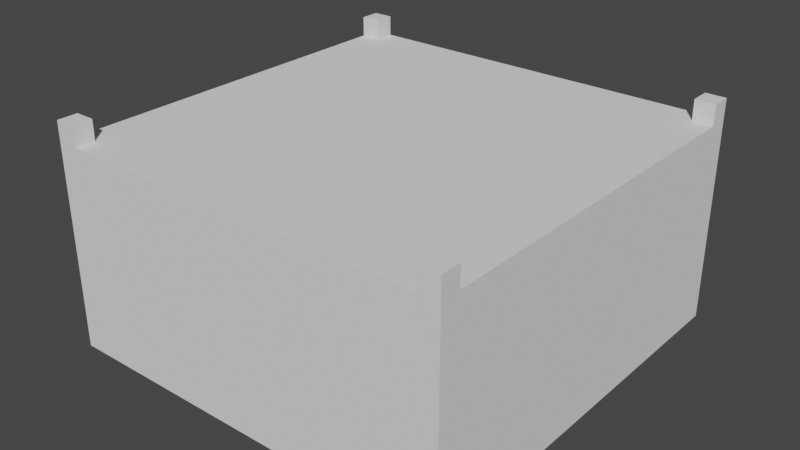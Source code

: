 # Source: cross_X.blend  (saved by Blender 2.90.8; exported with 4.5.12 LTS)
import bpy
from mathutils import Matrix  # noqa: F401  (used for matrix-valued properties, if any)

bpy.ops.wm.read_factory_settings(use_empty=True)
scene = bpy.context.scene
scene.name = 'Scene'

# ---- collections
col_collection = bpy.data.collections.new('Collection'); scene.collection.children.link(col_collection)

# ---- world
world_world = bpy.data.worlds.new('World'); scene.world = world_world
world_world.use_nodes = True; world_world.node_tree.nodes.clear()
_N = world_world.node_tree.nodes; _L = world_world.node_tree.links
n0 = _N.new('ShaderNodeOutputWorld'); n0.name = 'World Output'; n0.location = (300, 300)
n1 = _N.new('ShaderNodeBackground'); n1.name = 'Background'; n1.location = (10, 300)
n1.inputs[0].default_value = (0.05088, 0.05088, 0.05088, 1.0)
_L.new(n1.outputs[0], n0.inputs[0])
n0.is_active_output = True
world_world.color = (0.05088, 0.05088, 0.05088)
world_world.use_sun_shadow = False
world_world.sun_shadow_jitter_overblur = 0.0

# ---- meshes
me_plane_003 = bpy.data.meshes.new('Plane.003')
me_plane_003.from_pydata([(-6.0, -6.0, 0.0), (6.0, -6.0, 0.0), (-6.0, 6.0, 0.0), (6.0, 6.0, 0.0), (-5.4, 5.4, 6.0), (-5.4, -5.4, 6.0), (5.4, -5.4, 6.0), (5.4, 5.4, 6.0), (-6.0, 6.0, 6.0), (-6.0, -6.0, 6.0), (6.0, -6.0, 6.0), (6.0, 6.0, 6.0), (-5.4, -6.0, 6.0), (-6.0, -5.4, 6.0), (-6.0, 5.4, 6.0), (-5.4, 6.0, 6.0), (6.0, 5.4, 6.0), (5.4, 6.0, 6.0), (5.4, -6.0, 6.0), (6.0, -5.4, 6.0), (-6.0, -5.4, 6.6), (-6.0, -6.0, 6.6), (5.4, -6.0, 6.6), (6.0, -6.0, 6.6), (6.0, 5.4, 6.6), (6.0, 6.0, 6.6), (-5.4, 6.0, 6.6), (-6.0, 6.0, 6.6), (-5.4, -5.4, 6.6), (-5.4, 5.4, 6.6), (5.4, -5.4, 6.6), (5.4, 5.4, 6.6), (-5.4, -6.0, 6.6), (-6.0, 5.4, 6.6), (5.4, 6.0, 6.6), (6.0, -5.4, 6.6)], [], [(0, 2, 3, 1), (1, 3, 11, 16, 19, 10), (2, 0, 9, 13, 14, 8), (3, 2, 8, 15, 17, 11), (0, 1, 10, 18, 12, 9), (18, 10, 23, 22), (4, 15, 26, 29), (19, 6, 30, 35), (13, 9, 21, 20), (14, 4, 29, 33), (10, 19, 35, 23), (8, 14, 33, 27), (17, 7, 31, 34), (28, 20, 21), (32, 28, 21), (33, 29, 27), (26, 27, 29), (24, 25, 31), (34, 31, 25), (35, 30, 23), (22, 23, 30), (9, 12, 32, 21), (6, 18, 22, 30), (16, 11, 25, 24), (11, 17, 34, 25), (15, 8, 27, 26), (5, 13, 20, 28), (7, 16, 24, 31), (12, 5, 28, 32)])
_uv = me_plane_003.uv_layers.new(name='UVMap')
_uv.uv.foreach_set('vector', [0.0, 0.0, 0.0, 1.0, 1.0, 1.0, 1.0, 0.0, 1.0, 0.0, 1.0, 1.0, 1.0, 1.0, 1.0, 0.9221, 1.0, 0.08505, 1.0, 0.0, 0.0, 1.0, 0.0, 0.0, 0.0, 0.0, 0.0, 0.06844, 0.0, 0.871, 0.0, 1.0, 1.0, 1.0, 0.0, 1.0, 0.0, 1.0, 0.09039, 1.0, 0.9471, 1.0, 1.0, 1.0, 0.0, 0.0, 1.0, 0.0, 1.0, 0.0, 0.9459, 0.0, 0.08658, 0.0, 0.0, 0.0, 0.9459, 0.0, 1.0, 0.0, 1.0, 0.0, 0.9459, 0.0, 0.05, 0.95, 0.09039, 1.0, 0.09039, 1.0, 0.05, 0.95, 1.0, 0.08505, 0.95, 0.05, 0.95, 0.05, 1.0, 0.08505, 0.0, 0.06844, 0.0, 0.0, 0.0, 0.0, 0.0, 0.06844, 0.0, 0.871, 0.05, 0.95, 0.05, 0.95, 0.0, 0.871, 1.0, 0.0, 1.0, 0.08505, 1.0, 0.08505, 1.0, 0.0, 0.0, 1.0, 0.0, 0.871, 0.0, 0.871, 0.0, 1.0, 0.9471, 1.0, 0.95, 0.95, 0.95, 0.95, 0.9471, 1.0, 0.05, 0.05, 0.0, 0.06844, 0.0, 0.0, 0.08658, 0.0, 0.05, 0.05, 0.0, 0.0, 0.0, 0.871, 0.05, 0.95, 0.0, 1.0, 0.09039, 1.0, 0.0, 1.0, 0.05, 0.95, 1.0, 0.9221, 1.0, 1.0, 0.95, 0.95, 0.9471, 1.0, 0.95, 0.95, 1.0, 1.0, 1.0, 0.08505, 0.95, 0.05, 1.0, 0.0, 0.9459, 0.0, 1.0, 0.0, 0.95, 0.05, 0.0, 0.0, 0.08658, 0.0, 0.08658, 0.0, 0.0, 0.0, 0.95, 0.05, 0.9459, 0.0, 0.9459, 0.0, 0.95, 0.05, 1.0, 0.9221, 1.0, 1.0, 1.0, 1.0, 1.0, 0.9221, 1.0, 1.0, 0.9471, 1.0, 0.9471, 1.0, 1.0, 1.0, 0.09039, 1.0, 0.0, 1.0, 0.0, 1.0, 0.09039, 1.0, 0.05, 0.05, 0.0, 0.06844, 0.0, 0.06844, 0.05, 0.05, 0.95, 0.95, 1.0, 0.9221, 1.0, 0.9221, 0.95, 0.95, 0.08658, 0.0, 0.05, 0.05, 0.05, 0.05, 0.08658, 0.0])
me_plane_003.use_remesh_fix_poles = True
me_plane_003.use_remesh_preserve_attributes = False
me_plane_003.use_mirror_x = True
me_plane_003.update()
me_plane_001 = bpy.data.meshes.new('Plane.001')
me_plane_001.from_pydata([(-5.4, 5.4, 6.0), (-5.4, -5.4, 6.0), (5.4, -5.4, 6.0), (5.4, 5.4, 6.0), (-5.4, -6.0, 6.0), (-6.0, -5.4, 6.0), (-6.0, 5.4, 6.0), (-5.4, 6.0, 6.0), (6.0, 5.4, 6.0), (5.4, 6.0, 6.0), (5.4, -6.0, 6.0), (6.0, -5.4, 6.0)], [], [(1, 2, 3, 0), (2, 1, 4, 10), (3, 2, 11, 8), (0, 3, 9, 7), (5, 1, 0, 6)])
_uv = me_plane_001.uv_layers.new(name='UVMap')
_uv.uv.foreach_set('vector', [0.05, 0.05, 0.95, 0.05, 0.95, 0.95, 0.05, 0.95, 0.95, 0.05, 0.05, 0.05, 0.08658, 0.0, 0.9459, 0.0, 0.95, 0.95, 0.95, 0.05, 1.0, 0.08505, 1.0, 0.9221, 0.05, 0.95, 0.95, 0.95, 0.9471, 1.0, 0.09039, 1.0, 0.0, 0.06844, 0.05, 0.05, 0.05, 0.95, 0.0, 0.871])
me_plane_001.use_remesh_fix_poles = True
me_plane_001.use_remesh_preserve_attributes = False
me_plane_001.use_mirror_x = True
me_plane_001.update()

# ---- objects
ob_x_cross = bpy.data.objects.new('x Cross', me_plane_003)
ob_x_cross_001 = bpy.data.objects.new('x Cross.001', me_plane_001)

# ---- transforms, parenting, visibility, modifiers, constraints
ob_x_cross.location = (0.0, 0.0, 0.0)
ob_x_cross.lineart.crease_threshold = 0.0
ob_x_cross.use_mesh_mirror_x = True
ob_x_cross_001.location = (0.0, 0.0, 0.0)
ob_x_cross_001.lineart.crease_threshold = 0.0
ob_x_cross_001.use_mesh_mirror_x = True

# ---- collection membership
col_collection.objects.link(ob_x_cross)
col_collection.objects.link(ob_x_cross_001)

# ---- scene / render settings (as saved in the file)
scene.frame_start = 1; scene.frame_end = 250; scene.frame_set(1)
scene.render.engine = 'BLENDER_EEVEE_NEXT'
scene.cycles.use_denoising = False
scene.cycles.samples = 128
scene.cycles.sampling_pattern = 'TABULATED_SOBOL'
scene.cycles.use_adaptive_sampling = False
scene.cycles.use_light_tree = False
scene.view_settings.view_transform = 'Filmic'
bpy.context.view_layer.update()

# ---- added for rendering (the .blend has no active camera and no usable light): camera, sun
cam_auto = bpy.data.cameras.new('AutoCamera')
cam_auto.lens = 50.0
cam_auto.sensor_width = 36.0
cam_auto.clip_end = 1000.0
ob_auto_camera = bpy.data.objects.new('AutoCamera', cam_auto)
scene.collection.objects.link(ob_auto_camera)
ob_auto_camera.location = (16.8472, -20.2167, 16.7778)
ob_auto_camera.rotation_euler = (1.09748, -7.21219e-08, 0.694738)
scene.camera = ob_auto_camera
light_auto_sun = bpy.data.lights.new('AutoSun', 'SUN')
light_auto_sun.energy = 3.0
light_auto_sun.angle = 0.0523599
ob_auto_sun = bpy.data.objects.new('AutoSun', light_auto_sun)
scene.collection.objects.link(ob_auto_sun)
ob_auto_sun.rotation_euler = (0.872665, 0.174533, 0.523599)
bpy.context.view_layer.update()
